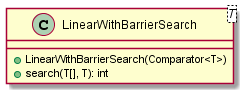

The diagram above was rendered by PlantUML. Its source (embedded in the PNG):
@startuml

    class LinearWithBarrierSearch<T> {
        +LinearWithBarrierSearch(Comparator<T>)
        +search(T[], T): int
    }

@enduml